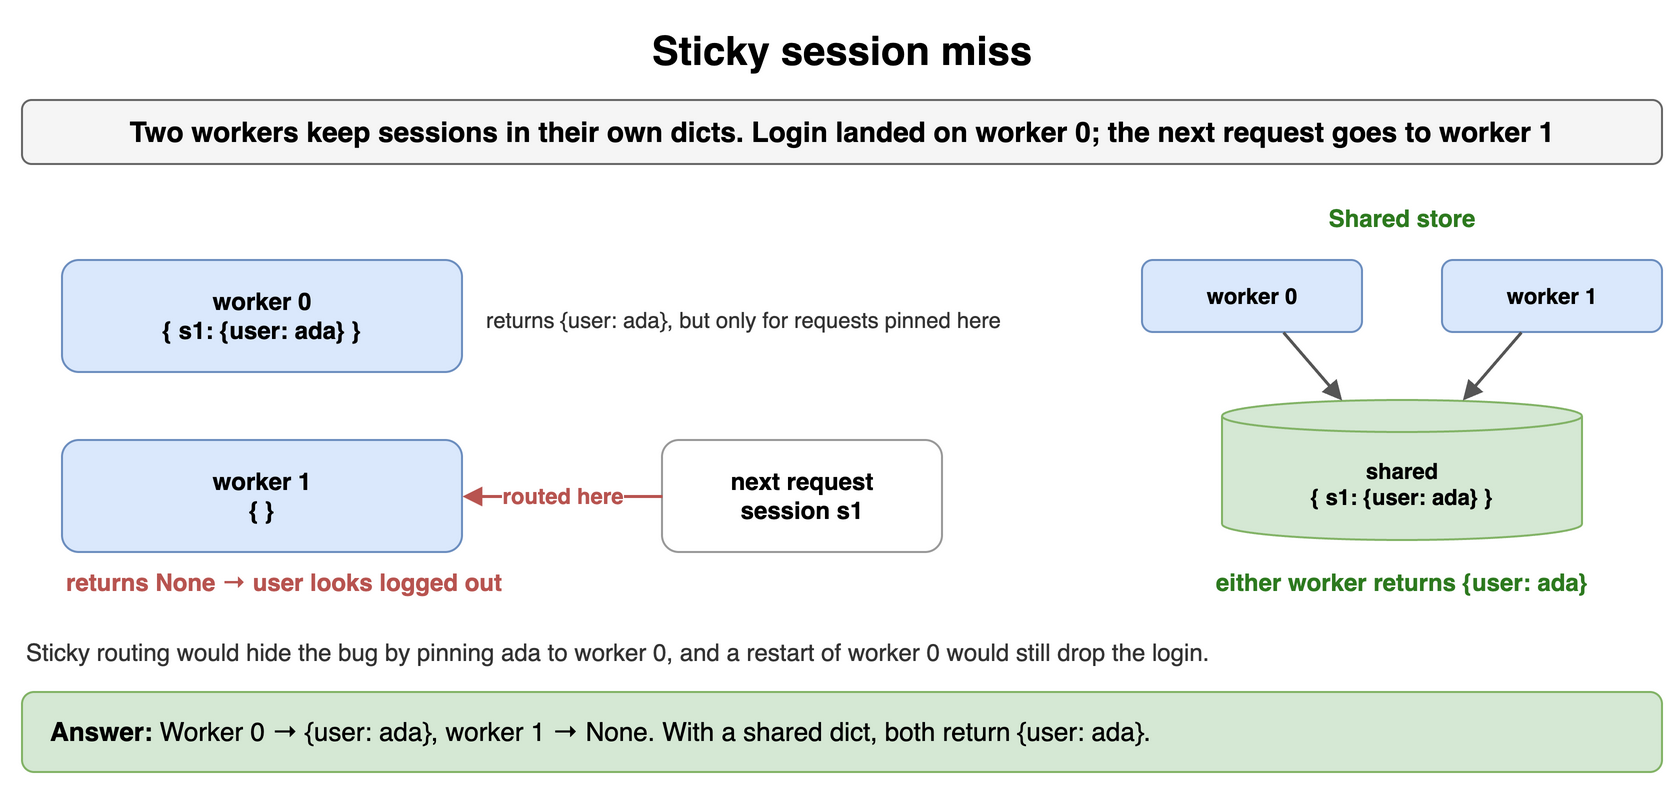

The diagram above was exported from draw.io. Its source (the exported page's mxGraphModel, read from the mxfile embedded in the PNG):
<mxGraphModel dx="900" dy="402" grid="1" gridSize="10" guides="1" tooltips="1" connect="1" arrows="1" fold="1" page="1" pageScale="1" pageWidth="900" pageHeight="402" math="0" shadow="0">
  <root>
    <mxCell id="0" />
    <mxCell id="1" parent="0" />
    <mxCell id="t21" value="Sticky session miss" style="text;html=1;align=center;verticalAlign=middle;whiteSpace=wrap;fontSize=20;fontStyle=1;" vertex="1" parent="1">
      <mxGeometry x="40" y="10" width="820" height="30" as="geometry" />
    </mxCell>
    <mxCell id="t22" value="Two workers keep sessions in their own dicts. Login landed on worker 0; the next request goes to worker 1" style="rounded=1;whiteSpace=wrap;html=1;fillColor=#f5f5f5;strokeColor=#666666;fontStyle=1;fontSize=14;" vertex="1" parent="1">
      <mxGeometry x="40" y="50" width="820" height="32" as="geometry" />
    </mxCell>
    <mxCell id="t23" value="worker 0&lt;br&gt;{ s1: {user: ada} }" style="rounded=1;whiteSpace=wrap;html=1;fillColor=#dae8fc;strokeColor=#6c8ebf;fontSize=12;align=center;fontStyle=1;" vertex="1" parent="1">
      <mxGeometry x="60" y="130" width="200" height="56" as="geometry" />
    </mxCell>
    <mxCell id="t24" value="worker 1&lt;br&gt;{ }" style="rounded=1;whiteSpace=wrap;html=1;fillColor=#dae8fc;strokeColor=#6c8ebf;fontSize=12;align=center;fontStyle=1;" vertex="1" parent="1">
      <mxGeometry x="60" y="220" width="200" height="56" as="geometry" />
    </mxCell>
    <mxCell id="t25" value="next request&lt;br&gt;session s1" style="rounded=1;whiteSpace=wrap;html=1;fillColor=#ffffff;strokeColor=#999999;fontSize=12;align=center;fontStyle=1;" vertex="1" parent="1">
      <mxGeometry x="360" y="220" width="140" height="56" as="geometry" />
    </mxCell>
    <mxCell id="t26" value="routed here" style="endArrow=block;endSize=6;html=1;strokeWidth=1.5;strokeColor=#b85450;fontSize=11;labelBackgroundColor=#ffffff;fontColor=#b85450;fontStyle=1;" edge="1" parent="1" source="t25" target="t24">
      <mxGeometry relative="1" as="geometry" />
    </mxCell>
    <mxCell id="t27" value="returns None → user looks logged out" style="text;html=1;whiteSpace=wrap;fontSize=11;align=left;verticalAlign=middle;fontSize=12;fontColor=#b85450;fontStyle=1;" vertex="1" parent="1">
      <mxGeometry x="60" y="282" width="300" height="18" as="geometry" />
    </mxCell>
    <mxCell id="t28" value="returns {user: ada}, but only for requests pinned here" style="text;html=1;whiteSpace=wrap;fontSize=11;align=left;verticalAlign=middle;fontSize=11;fontColor=#333333;" vertex="1" parent="1">
      <mxGeometry x="270" y="140" width="300" height="40" as="geometry" />
    </mxCell>
    <mxCell id="t29" value="Shared store" style="text;html=1;whiteSpace=wrap;fontSize=11;align=center;verticalAlign=middle;fontSize=12;fontColor=#2d7a1f;fontStyle=1;" vertex="1" parent="1">
      <mxGeometry x="600" y="100" width="260" height="18" as="geometry" />
    </mxCell>
    <mxCell id="t210" value="worker 0" style="rounded=1;whiteSpace=wrap;html=1;fillColor=#dae8fc;strokeColor=#6c8ebf;fontSize=11;align=center;fontStyle=1;" vertex="1" parent="1">
      <mxGeometry x="600" y="130" width="110" height="36" as="geometry" />
    </mxCell>
    <mxCell id="t211" value="worker 1" style="rounded=1;whiteSpace=wrap;html=1;fillColor=#dae8fc;strokeColor=#6c8ebf;fontSize=11;align=center;fontStyle=1;" vertex="1" parent="1">
      <mxGeometry x="750" y="130" width="110" height="36" as="geometry" />
    </mxCell>
    <mxCell id="t212" value="shared&lt;br&gt;{ s1: {user: ada} }" style="shape=cylinder3;whiteSpace=wrap;html=1;boundedLbl=1;backgroundOutline=1;size=8;fillColor=#d5e8d4;strokeColor=#82b366;fontSize=11;fontStyle=1;" vertex="1" parent="1">
      <mxGeometry x="640" y="200" width="180" height="70" as="geometry" />
    </mxCell>
    <mxCell id="t213" value="" style="endArrow=block;endSize=6;html=1;strokeWidth=1.5;strokeColor=#555555;fontSize=11;labelBackgroundColor=#ffffff;" edge="1" parent="1" source="t210" target="t212">
      <mxGeometry relative="1" as="geometry" />
    </mxCell>
    <mxCell id="t214" value="" style="endArrow=block;endSize=6;html=1;strokeWidth=1.5;strokeColor=#555555;fontSize=11;labelBackgroundColor=#ffffff;" edge="1" parent="1" source="t211" target="t212">
      <mxGeometry relative="1" as="geometry" />
    </mxCell>
    <mxCell id="t215" value="either worker returns {user: ada}" style="text;html=1;whiteSpace=wrap;fontSize=11;align=center;verticalAlign=middle;fontSize=12;fontColor=#2d7a1f;fontStyle=1;" vertex="1" parent="1">
      <mxGeometry x="600" y="282" width="260" height="18" as="geometry" />
    </mxCell>
    <mxCell id="t216" value="Sticky routing would hide the bug by pinning ada to worker 0, and a restart of worker 0 would still drop the login." style="text;html=1;whiteSpace=wrap;fontSize=11;align=left;verticalAlign=middle;fontSize=12;fontColor=#333333;" vertex="1" parent="1">
      <mxGeometry x="40" y="316" width="820" height="20" as="geometry" />
    </mxCell>
    <mxCell id="t217" value="&lt;b&gt;Answer:&lt;/b&gt; Worker 0 → {user: ada}, worker 1 → None. With a shared dict, both return {user: ada}." style="rounded=1;whiteSpace=wrap;html=1;fillColor=#d5e8d4;strokeColor=#82b366;fontSize=13;align=left;spacingLeft=12;" vertex="1" parent="1">
      <mxGeometry x="40" y="346" width="820" height="40" as="geometry" />
    </mxCell>
  </root>
</mxGraphModel>